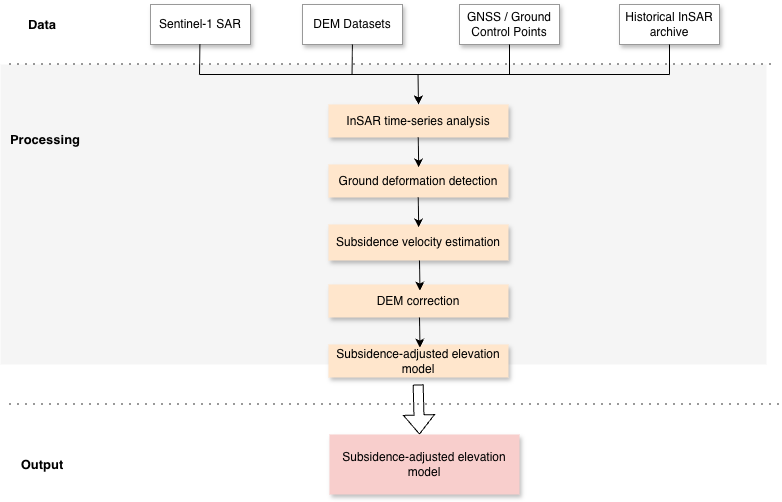

The diagram above was exported from draw.io. Its source (the exported page's mxGraphModel, read from the mxfile embedded in the PNG):
<mxGraphModel dx="1084" dy="604" grid="1" gridSize="10" guides="1" tooltips="1" connect="1" arrows="1" fold="1" page="1" pageScale="1" pageWidth="827" pageHeight="1169" math="0" shadow="0">
  <root>
    <mxCell id="0" />
    <mxCell id="1" parent="0" />
    <mxCell id="HRsJA4-sd4kqBUzpXOGH-1" parent="1" style="rounded=0;whiteSpace=wrap;html=1;fillColor=#f5f5f5;fontColor=#333333;strokeColor=none;" value="" vertex="1">
      <mxGeometry height="300" width="766" x="31" y="120" as="geometry" />
    </mxCell>
    <mxCell id="HRsJA4-sd4kqBUzpXOGH-5" parent="1" style="rounded=0;whiteSpace=wrap;html=1;strokeColor=#999999;shadow=1;" value="&lt;font&gt;Sentinel-1 SAR&lt;/font&gt;" vertex="1">
      <mxGeometry height="40" width="100" x="181" y="60" as="geometry" />
    </mxCell>
    <mxCell id="HRsJA4-sd4kqBUzpXOGH-6" parent="1" style="rounded=0;whiteSpace=wrap;html=1;strokeColor=#999999;shadow=1;" value="&lt;font&gt;DEM Datasets&lt;/font&gt;" vertex="1">
      <mxGeometry height="40" width="100" x="333" y="60" as="geometry" />
    </mxCell>
    <mxCell id="HRsJA4-sd4kqBUzpXOGH-7" parent="1" style="rounded=0;whiteSpace=wrap;html=1;strokeColor=#999999;shadow=1;" value="&lt;font&gt;GNSS / Ground Control Points&lt;/font&gt;" vertex="1">
      <mxGeometry height="40" width="100" x="490" y="60" as="geometry" />
    </mxCell>
    <mxCell id="HRsJA4-sd4kqBUzpXOGH-8" parent="1" style="rounded=0;whiteSpace=wrap;html=1;strokeColor=#999999;shadow=1;" value="&lt;font&gt;Historical InSAR archive&lt;/font&gt;" vertex="1">
      <mxGeometry height="40" width="100" x="650" y="60" as="geometry" />
    </mxCell>
    <mxCell id="HRsJA4-sd4kqBUzpXOGH-9" parent="1" style="text;html=1;whiteSpace=wrap;strokeColor=none;fillColor=none;align=center;verticalAlign=middle;rounded=0;" value="&lt;font style=&quot;font-size: 13px;&quot;&gt;&lt;b&gt;Data&lt;/b&gt;&lt;/font&gt;" vertex="1">
      <mxGeometry height="30" width="60" x="43" y="65" as="geometry" />
    </mxCell>
    <mxCell id="HRsJA4-sd4kqBUzpXOGH-10" parent="1" style="text;html=1;whiteSpace=wrap;strokeColor=none;fillColor=none;align=center;verticalAlign=middle;rounded=0;" value="&lt;span style=&quot;font-size: 13px;&quot;&gt;&lt;b&gt;Processing&lt;/b&gt;&lt;/span&gt;" vertex="1">
      <mxGeometry height="30" width="60" x="46" y="180" as="geometry" />
    </mxCell>
    <mxCell id="HRsJA4-sd4kqBUzpXOGH-12" parent="1" style="text;html=1;whiteSpace=wrap;strokeColor=none;fillColor=none;align=center;verticalAlign=middle;rounded=0;" value="&lt;span style=&quot;font-size: 13px;&quot;&gt;&lt;b&gt;Output&lt;/b&gt;&lt;/span&gt;" vertex="1">
      <mxGeometry height="30" width="60" x="43" y="505" as="geometry" />
    </mxCell>
    <mxCell id="HRsJA4-sd4kqBUzpXOGH-13" parent="1" style="rounded=0;whiteSpace=wrap;html=1;fillColor=#ffe6cc;strokeColor=none;shadow=1;" value="Subsidence-adjusted elevation model" vertex="1">
      <mxGeometry height="33" width="180" x="359" y="400" as="geometry" />
    </mxCell>
    <mxCell id="HRsJA4-sd4kqBUzpXOGH-19" edge="1" parent="1" style="endArrow=none;dashed=1;html=1;dashPattern=1 3;strokeWidth=2;rounded=0;opacity=40;" value="">
      <mxGeometry height="50" relative="1" width="50" as="geometry">
        <mxPoint x="40" y="120" as="sourcePoint" />
        <mxPoint x="806" y="120" as="targetPoint" />
      </mxGeometry>
    </mxCell>
    <mxCell id="HRsJA4-sd4kqBUzpXOGH-26" edge="1" parent="1" style="endArrow=none;dashed=1;html=1;dashPattern=1 3;strokeWidth=2;rounded=0;opacity=40;exitX=0;exitY=1;exitDx=0;exitDy=0;" value="">
      <mxGeometry height="50" relative="1" width="50" as="geometry">
        <mxPoint x="40.00000000000023" y="460" as="sourcePoint" />
        <mxPoint x="810" y="460" as="targetPoint" />
      </mxGeometry>
    </mxCell>
    <mxCell id="HRsJA4-sd4kqBUzpXOGH-34" edge="1" parent="1" style="endArrow=classic;html=1;rounded=0;" value="">
      <mxGeometry height="50" relative="1" width="50" as="geometry">
        <mxPoint x="448.55" y="130" as="sourcePoint" />
        <mxPoint x="449" y="160" as="targetPoint" />
      </mxGeometry>
    </mxCell>
    <mxCell id="HRsJA4-sd4kqBUzpXOGH-39" edge="1" parent="1" style="shape=flexArrow;endArrow=classic;html=1;rounded=0;" value="">
      <mxGeometry height="50" relative="1" width="50" as="geometry">
        <mxPoint x="448.65000000000003" y="440" as="sourcePoint" />
        <mxPoint x="450" y="490" as="targetPoint" />
      </mxGeometry>
    </mxCell>
    <mxCell id="19Zbt9K5NT5gPc3zGxjU-1" edge="1" parent="1" style="endArrow=none;html=1;rounded=0;" value="">
      <mxGeometry height="50" relative="1" width="50" as="geometry">
        <mxPoint x="230" y="130" as="sourcePoint" />
        <mxPoint x="230.38" y="100" as="targetPoint" />
      </mxGeometry>
    </mxCell>
    <mxCell id="R8EksSc2KgR6DFxoi2Tp-5" parent="1" style="rounded=0;whiteSpace=wrap;html=1;fillColor=#ffe6cc;strokeColor=none;shadow=1;" value="InSAR time-series analysis" vertex="1">
      <mxGeometry height="33" width="180" x="359" y="160" as="geometry" />
    </mxCell>
    <mxCell id="R8EksSc2KgR6DFxoi2Tp-6" parent="1" style="rounded=0;whiteSpace=wrap;html=1;fillColor=#ffe6cc;strokeColor=none;shadow=1;" value="Ground deformation detection" vertex="1">
      <mxGeometry height="33" width="180" x="359" y="220" as="geometry" />
    </mxCell>
    <mxCell id="R8EksSc2KgR6DFxoi2Tp-7" parent="1" style="rounded=0;whiteSpace=wrap;html=1;fillColor=#ffe6cc;strokeColor=none;shadow=1;" value="Subsidence velocity estimation" vertex="1">
      <mxGeometry height="36" width="180" x="359" y="280" as="geometry" />
    </mxCell>
    <mxCell id="R8EksSc2KgR6DFxoi2Tp-8" parent="1" style="rounded=0;whiteSpace=wrap;html=1;fillColor=#ffe6cc;strokeColor=none;shadow=1;" value="&lt;span style=&quot;text-align: left;&quot;&gt;DEM correction&lt;/span&gt;" vertex="1">
      <mxGeometry height="33" width="180" x="359" y="340" as="geometry" />
    </mxCell>
    <mxCell id="hx01coStmQ-_Pt3giwFI-1" edge="1" parent="1" style="endArrow=none;html=1;rounded=0;entryX=0.5;entryY=1;entryDx=0;entryDy=0;" target="HRsJA4-sd4kqBUzpXOGH-8" value="">
      <mxGeometry height="50" relative="1" width="50" as="geometry">
        <mxPoint x="700" y="130" as="sourcePoint" />
        <mxPoint x="697.91" y="100" as="targetPoint" />
      </mxGeometry>
    </mxCell>
    <mxCell id="hx01coStmQ-_Pt3giwFI-3" edge="1" parent="1" style="endArrow=none;html=1;rounded=0;" value="">
      <mxGeometry height="50" relative="1" width="50" as="geometry">
        <mxPoint x="382.55" y="130" as="sourcePoint" />
        <mxPoint x="382.93" y="100" as="targetPoint" />
      </mxGeometry>
    </mxCell>
    <mxCell id="hx01coStmQ-_Pt3giwFI-8" edge="1" parent="1" style="endArrow=classic;html=1;rounded=0;" value="">
      <mxGeometry height="50" relative="1" width="50" as="geometry">
        <mxPoint x="448.75" y="193" as="sourcePoint" />
        <mxPoint x="449.2" y="223" as="targetPoint" />
      </mxGeometry>
    </mxCell>
    <mxCell id="hx01coStmQ-_Pt3giwFI-9" edge="1" parent="1" style="endArrow=classic;html=1;rounded=0;" value="">
      <mxGeometry height="50" relative="1" width="50" as="geometry">
        <mxPoint x="448.75" y="253" as="sourcePoint" />
        <mxPoint x="449.2" y="283" as="targetPoint" />
      </mxGeometry>
    </mxCell>
    <mxCell id="hx01coStmQ-_Pt3giwFI-10" edge="1" parent="1" style="endArrow=classic;html=1;rounded=0;" value="">
      <mxGeometry height="50" relative="1" width="50" as="geometry">
        <mxPoint x="450" y="316" as="sourcePoint" />
        <mxPoint x="450.45" y="346" as="targetPoint" />
      </mxGeometry>
    </mxCell>
    <mxCell id="hx01coStmQ-_Pt3giwFI-12" edge="1" parent="1" style="endArrow=classic;html=1;rounded=0;" value="">
      <mxGeometry height="50" relative="1" width="50" as="geometry">
        <mxPoint x="450" y="373" as="sourcePoint" />
        <mxPoint x="450.45" y="403" as="targetPoint" />
      </mxGeometry>
    </mxCell>
    <mxCell id="hx01coStmQ-_Pt3giwFI-14" parent="1" style="rounded=0;whiteSpace=wrap;html=1;fillColor=#f8cecc;strokeColor=none;shadow=1;" value="Subsidence-adjusted elevation model" vertex="1">
      <mxGeometry height="60" width="190" x="360" y="490" as="geometry" />
    </mxCell>
    <mxCell id="FJEL8FUEHzPv-I8Psj99-2" edge="1" parent="1" style="endArrow=none;html=1;strokeWidth=1;rounded=0;strokeColor=#000000;" value="">
      <mxGeometry height="50" relative="1" width="50" as="geometry">
        <mxPoint x="230" y="130" as="sourcePoint" />
        <mxPoint x="700" y="130" as="targetPoint" />
      </mxGeometry>
    </mxCell>
    <mxCell id="FJEL8FUEHzPv-I8Psj99-4" edge="1" parent="1" style="endArrow=none;html=1;rounded=0;entryX=0.5;entryY=1;entryDx=0;entryDy=0;" target="HRsJA4-sd4kqBUzpXOGH-7" value="">
      <mxGeometry height="50" relative="1" width="50" as="geometry">
        <mxPoint x="540" y="130" as="sourcePoint" />
        <mxPoint x="570" y="130" as="targetPoint" />
      </mxGeometry>
    </mxCell>
  </root>
</mxGraphModel>